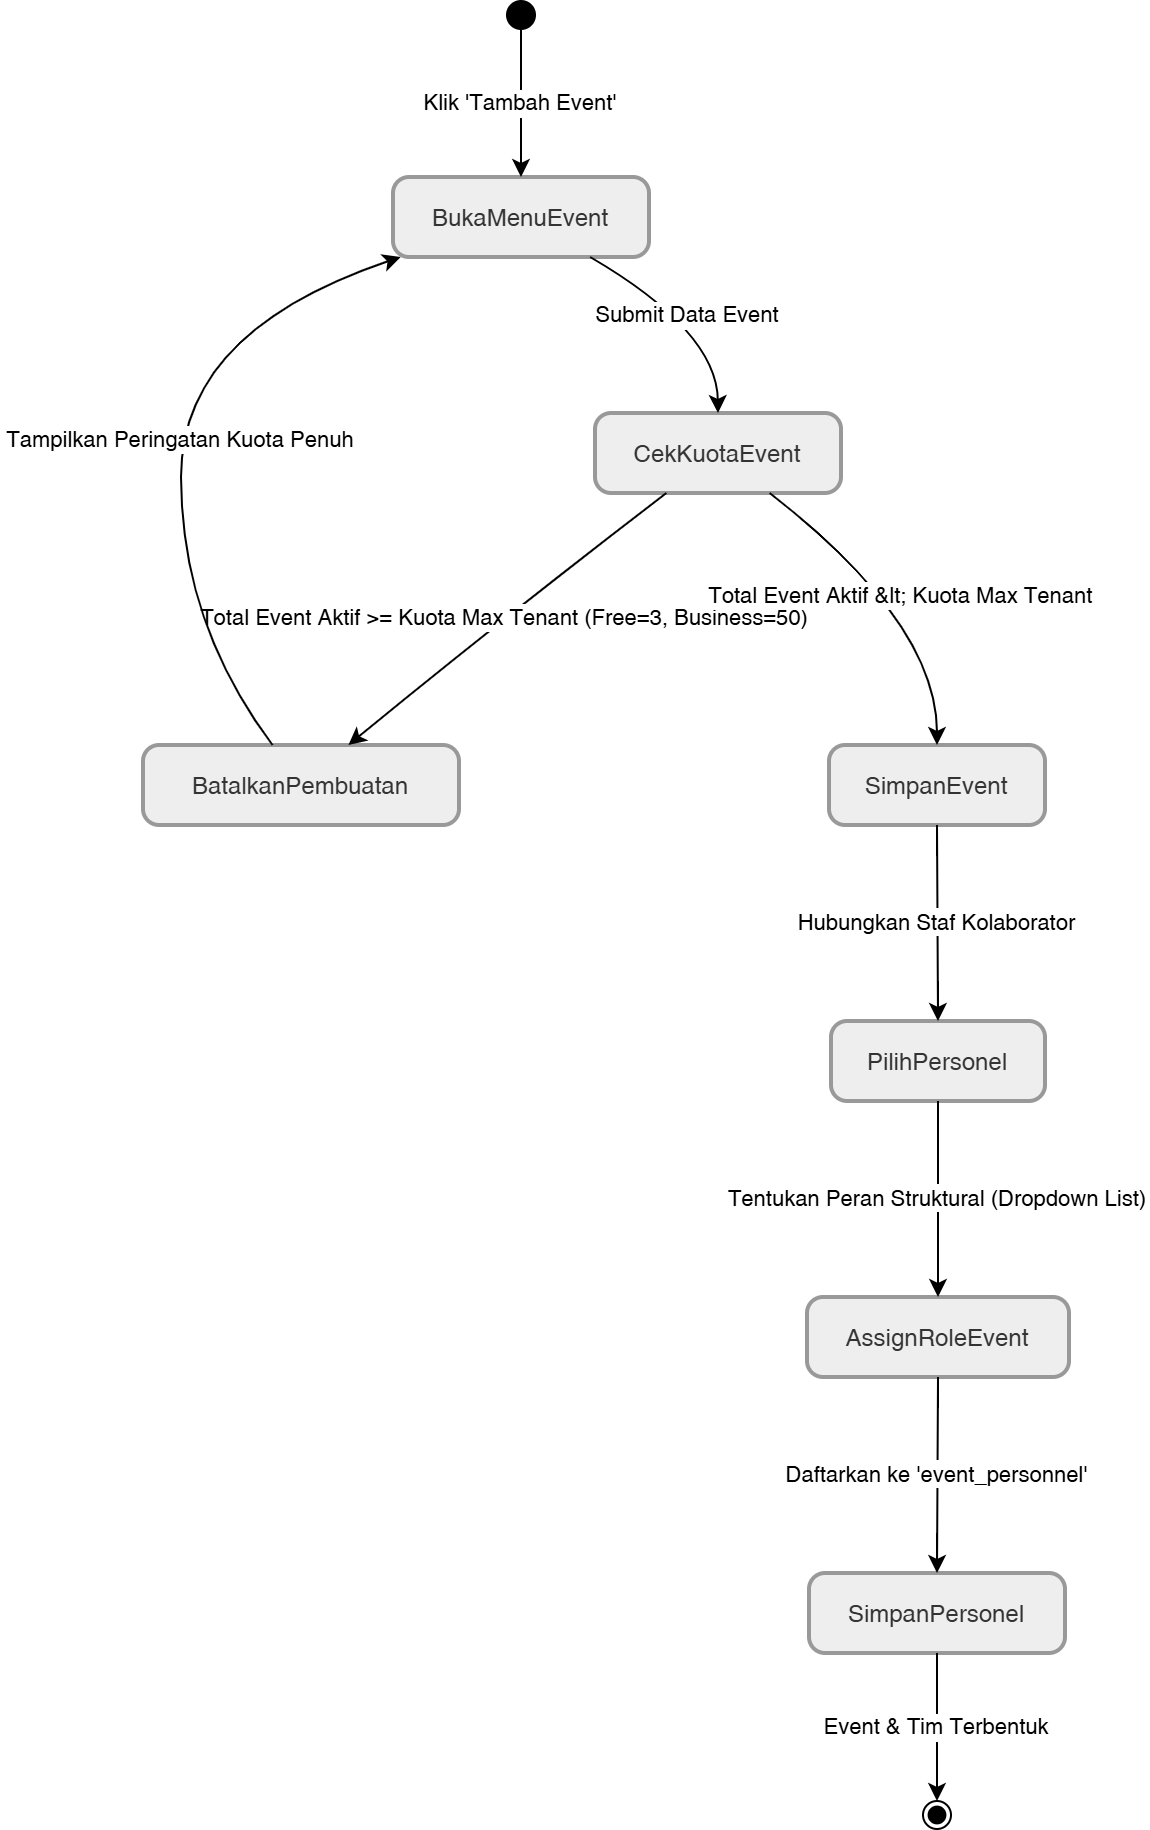

The diagram above was exported from draw.io. Its source (the exported page's mxGraphModel, read from the mxfile embedded in the PNG):
<mxGraphModel dx="2553" dy="940" grid="1" gridSize="10" guides="1" tooltips="1" connect="1" arrows="1" fold="1" page="1" pageScale="1" pageWidth="850" pageHeight="1100" math="0" shadow="0">
  <root>
    <mxCell id="0" />
    <mxCell id="1" parent="0" />
    <mxCell id="2" parent="1" style="ellipse;fillColor=strokeColor;fontColor=light-dark(#333333,#cccccc);" value="" vertex="1">
      <mxGeometry height="14" width="14" x="202" y="20" as="geometry" />
    </mxCell>
    <mxCell id="3" parent="1" style="rounded=1;arcSize=20;strokeWidth=2;fillColor=light-dark(#eeeeee,#1f2020);strokeColor=light-dark(#999999,#cccccc);fontColor=light-dark(#333333,#cccccc);" value="BukaMenuEvent" vertex="1">
      <mxGeometry height="40" width="128" x="145" y="108" as="geometry" />
    </mxCell>
    <mxCell id="4" parent="1" style="rounded=1;arcSize=20;strokeWidth=2;fillColor=light-dark(#eeeeee,#1f2020);strokeColor=light-dark(#999999,#cccccc);fontColor=light-dark(#333333,#cccccc);" value="CekKuotaEvent" vertex="1">
      <mxGeometry height="40" width="123" x="246" y="226" as="geometry" />
    </mxCell>
    <mxCell id="5" parent="1" style="rounded=1;arcSize=20;strokeWidth=2;fillColor=light-dark(#eeeeee,#1f2020);strokeColor=light-dark(#999999,#cccccc);fontColor=light-dark(#333333,#cccccc);" value="BatalkanPembuatan" vertex="1">
      <mxGeometry height="40" width="158" x="20" y="392" as="geometry" />
    </mxCell>
    <mxCell id="6" parent="1" style="rounded=1;arcSize=20;strokeWidth=2;fillColor=light-dark(#eeeeee,#1f2020);strokeColor=light-dark(#999999,#cccccc);fontColor=light-dark(#333333,#cccccc);" value="SimpanEvent" vertex="1">
      <mxGeometry height="40" width="108" x="363" y="392" as="geometry" />
    </mxCell>
    <mxCell id="7" parent="1" style="rounded=1;arcSize=20;strokeWidth=2;fillColor=light-dark(#eeeeee,#1f2020);strokeColor=light-dark(#999999,#cccccc);fontColor=light-dark(#333333,#cccccc);" value="PilihPersonel" vertex="1">
      <mxGeometry height="40" width="107" x="364" y="530" as="geometry" />
    </mxCell>
    <mxCell id="8" parent="1" style="rounded=1;arcSize=20;strokeWidth=2;fillColor=light-dark(#eeeeee,#1f2020);strokeColor=light-dark(#999999,#cccccc);fontColor=light-dark(#333333,#cccccc);" value="AssignRoleEvent" vertex="1">
      <mxGeometry height="40" width="131" x="352" y="668" as="geometry" />
    </mxCell>
    <mxCell id="9" parent="1" style="rounded=1;arcSize=20;strokeWidth=2;fillColor=light-dark(#eeeeee,#1f2020);strokeColor=light-dark(#999999,#cccccc);fontColor=light-dark(#333333,#cccccc);" value="SimpanPersonel" vertex="1">
      <mxGeometry height="40" width="128" x="353" y="806" as="geometry" />
    </mxCell>
    <mxCell id="10" parent="1" style="ellipse;shape=endState;fillColor=strokeColor;fontColor=light-dark(#333333,#cccccc);" value="" vertex="1">
      <mxGeometry height="14" width="14" x="410" y="920" as="geometry" />
    </mxCell>
    <mxCell id="11" edge="1" parent="1" source="2" style="curved=1;startArrow=none;;fillColor=none;;exitX=0.5;exitY=1;entryX=0.5;entryY=0;rounded=0;" target="3" value="Klik 'Tambah Event'">
      <mxGeometry relative="1" as="geometry">
        <Array as="points" />
      </mxGeometry>
    </mxCell>
    <mxCell id="12" edge="1" parent="1" source="3" style="curved=1;startArrow=none;;fillColor=none;;exitX=0.77;exitY=1;entryX=0.5;entryY=0;rounded=0;" target="4" value="Submit Data Event">
      <mxGeometry relative="1" as="geometry">
        <Array as="points">
          <mxPoint x="307" y="185" />
        </Array>
      </mxGeometry>
    </mxCell>
    <mxCell id="13" edge="1" parent="1" source="4" style="curved=1;startArrow=none;;fillColor=none;;exitX=0.29;exitY=1;entryX=0.65;entryY=0;rounded=0;" target="5" value="Total Event Aktif &gt;= Kuota Max Tenant (Free=3, Business=50)">
      <mxGeometry relative="1" as="geometry">
        <Array as="points">
          <mxPoint x="197" y="331" />
        </Array>
      </mxGeometry>
    </mxCell>
    <mxCell id="14" edge="1" parent="1" source="4" style="curved=1;startArrow=none;;fillColor=none;;exitX=0.71;exitY=1;entryX=0.5;entryY=0;rounded=0;" target="6" value="Total Event Aktif &amp;lt; Kuota Max Tenant">
      <mxGeometry relative="1" as="geometry">
        <Array as="points">
          <mxPoint x="417" y="331" />
        </Array>
      </mxGeometry>
    </mxCell>
    <mxCell id="15" edge="1" parent="1" source="5" style="curved=1;startArrow=none;;fillColor=none;;exitX=0.41;exitY=0;entryX=0.03;entryY=1;rounded=0;" target="3" value="Tampilkan Peringatan Kuota Penuh">
      <mxGeometry relative="1" as="geometry">
        <Array as="points">
          <mxPoint x="39" y="331" />
          <mxPoint x="39" y="185" />
        </Array>
      </mxGeometry>
    </mxCell>
    <mxCell id="16" edge="1" parent="1" source="6" style="curved=1;startArrow=none;;fillColor=none;;exitX=0.5;exitY=1;entryX=0.5;entryY=0;rounded=0;" target="7" value="Hubungkan Staf Kolaborator">
      <mxGeometry relative="1" as="geometry">
        <Array as="points" />
      </mxGeometry>
    </mxCell>
    <mxCell id="17" edge="1" parent="1" source="7" style="curved=1;startArrow=none;;fillColor=none;;exitX=0.5;exitY=1;entryX=0.5;entryY=0;rounded=0;" target="8" value="Tentukan Peran Struktural (Dropdown List)">
      <mxGeometry relative="1" as="geometry">
        <Array as="points" />
      </mxGeometry>
    </mxCell>
    <mxCell id="18" edge="1" parent="1" source="8" style="curved=1;startArrow=none;;fillColor=none;;exitX=0.5;exitY=1;entryX=0.5;entryY=0;rounded=0;" target="9" value="Daftarkan ke 'event_personnel'">
      <mxGeometry relative="1" as="geometry">
        <Array as="points" />
      </mxGeometry>
    </mxCell>
    <mxCell id="19" edge="1" parent="1" source="9" style="curved=1;startArrow=none;;fillColor=none;;exitX=0.5;exitY=1;entryX=0.52;entryY=0;rounded=0;" target="10" value="Event &amp; Tim Terbentuk">
      <mxGeometry relative="1" as="geometry">
        <Array as="points" />
      </mxGeometry>
    </mxCell>
  </root>
</mxGraphModel>